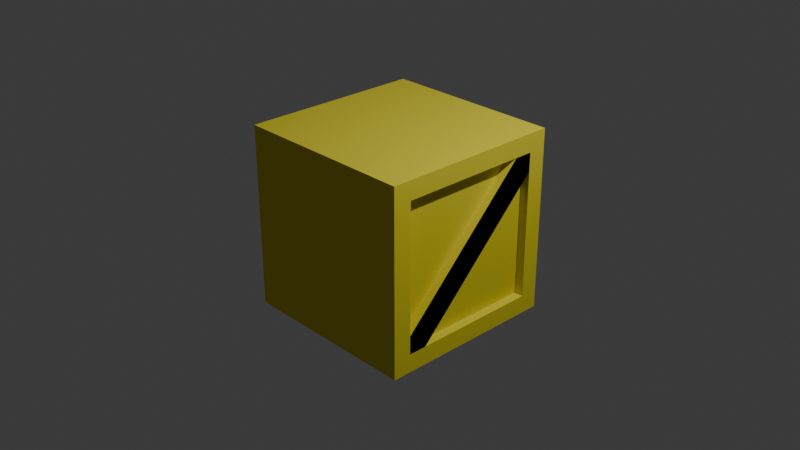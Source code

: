 # Source: cheese_crate.blend  (saved by Blender 4.0.36; exported with 4.5.12 LTS)
import bpy
from mathutils import Matrix  # noqa: F401  (used for matrix-valued properties, if any)

bpy.ops.wm.read_factory_settings(use_empty=True)
scene = bpy.context.scene
scene.name = 'Scene'

# ---- collections
col_collection = bpy.data.collections.new('Collection'); scene.collection.children.link(col_collection)

# ---- materials (node trees are filled in below, after node groups)
mat_material = bpy.data.materials.new('Material')
mat_material.alpha_threshold = 0.0
mat_material.use_transparent_shadow = False
mat_material.roughness = 0.5
mat_material.line_color = (0.0, 0.0, 0.0, 1.0)

# ---- material node trees
mat_material.use_nodes = True; mat_material.node_tree.nodes.clear()
_N = mat_material.node_tree.nodes; _L = mat_material.node_tree.links
n0 = _N.new('ShaderNodeOutputMaterial'); n0.name = 'Material Output'; n0.location = (300, 300)
n1 = _N.new('ShaderNodeBsdfPrincipled'); n1.name = 'Principled BSDF'; n1.location = (10, 300)
n1.inputs[0].default_value = (0.8002, 0.7024, 0.0375, 1.0)
n1.inputs[2].default_value = 1.0
n1.inputs[3].default_value = 1.45
_L.new(n1.outputs[0], n0.inputs[0])
n0.is_active_output = True

# ---- world
world_world = bpy.data.worlds.new('World'); scene.world = world_world
world_world.use_nodes = True; world_world.node_tree.nodes.clear()
_N = world_world.node_tree.nodes; _L = world_world.node_tree.links
n0 = _N.new('ShaderNodeOutputWorld'); n0.name = 'World Output'; n0.location = (300, 300)
n1 = _N.new('ShaderNodeBackground'); n1.name = 'Background'; n1.location = (10, 300)
n1.inputs[0].default_value = (0.05088, 0.05088, 0.05088, 1.0)
_L.new(n1.outputs[0], n0.inputs[0])
n0.is_active_output = True
world_world.color = (0.05088, 0.05088, 0.05088)
world_world.use_sun_shadow = False
world_world.sun_shadow_jitter_overblur = 0.0

# ---- cameras
cam_camera = bpy.data.cameras.new('Camera')
cam_camera.clip_end = 100.0
cam_camera.ortho_scale = 7.314

# ---- lights
light_light = bpy.data.lights.new('Light', 'POINT')
light_light.transmission_factor = 0.0
light_light.use_soft_falloff = False
light_light.energy = 1000.0
light_light.shadow_soft_size = 0.1
light_light.shadow_maximum_resolution = 0.006
light_light.use_absolute_resolution = True

# ---- meshes
me_cube = bpy.data.meshes.new('Cube')
me_cube.from_pydata([(1.0, 0.8, 0.8), (1.0, 0.8, -0.8), (1.0, -0.8, 0.8), (1.0, -0.8, -0.8), (-1.0, 1.0, 1.0), (-1.0, 1.0, -1.0), (-1.0, -1.0, 1.0), (-1.0, -1.0, -1.0), (1.0, 1.0, 1.0), (1.0, 1.0, -1.0), (1.0, -1.0, 1.0), (1.0, -1.0, -1.0), (0.9, 0.8, 0.8), (0.9, 0.8, -0.8), (0.9, -0.8, 0.8), (0.9, -0.8, -0.8), (0.9, 0.8, 0.6), (0.9, 0.6, 0.8), (0.9, -0.8, -0.6), (0.9, -0.6, -0.8), (1.0, 0.8, 0.6), (1.0, 0.6, 0.8), (1.0, -0.8, -0.6), (1.0, -0.6, -0.8), (1.0, 0.8, 0.8), (1.0, 0.8, -0.8), (1.0, -0.8, 0.8), (1.0, -0.8, -0.8), (1.0, 0.8, 0.6), (1.0, 0.6, 0.8), (1.0, -0.8, -0.6), (1.0, -0.6, -0.8), (1.0, 0.8, 0.8), (1.0, 0.8, -0.8), (1.0, -0.8, 0.8), (1.0, -0.8, -0.8), (1.0, 0.8, 0.6), (1.0, 0.6, 0.8), (1.0, -0.8, -0.6), (1.0, -0.6, -0.8), (1.0, 1.0, 1.0), (1.0, 1.0, -1.0), (1.0, -1.0, 1.0), (1.0, -1.0, -1.0), (1.0, 0.8, 0.8), (1.0, 0.8, -0.8), (1.0, -0.8, 0.8), (1.0, -0.8, -0.8), (1.0, 0.8, 0.6), (1.0, 0.6, 0.8), (1.0, -0.8, -0.6), (1.0, -0.6, -0.8), (1.0, 1.0, 1.0), (1.0, 1.0, -1.0), (1.0, -1.0, 1.0), (1.0, -1.0, -1.0), (1.0, 0.8, 0.8), (1.0, 0.8, -0.8), (1.0, -0.8, 0.8), (1.0, -0.8, -0.8), (1.0, 0.8, 0.6), (1.0, 0.6, 0.8), (1.0, -0.8, -0.6), (1.0, -0.6, -0.8)], [(24, 25), (26, 27), (24, 26), (27, 25), (32, 33), (34, 35), (32, 34), (35, 33), (40, 41), (42, 43), (40, 42), (43, 41), (44, 45), (46, 47), (44, 46), (47, 45), (52, 53), (54, 55), (52, 54), (55, 53), (56, 57), (58, 59), (56, 58), (59, 57)], [(8, 4, 6, 10), (11, 10, 6, 7), (7, 6, 4, 5), (5, 9, 11, 7), (0, 2, 14, 17, 12), (5, 4, 8, 9), (0, 1, 9, 8), (3, 2, 10, 11), (2, 0, 8, 10), (1, 3, 11, 9), (13, 16, 12, 17, 14, 18, 15, 19), (1, 0, 12, 16, 13), (3, 1, 13, 19, 15), (2, 3, 15, 18, 14), (19, 16, 20, 23), (18, 17, 21, 22), (23, 20, 21, 22), (20, 0, 21), (22, 3, 23), (31, 28, 29, 30), (28, 24, 29), (30, 27, 31), (39, 36, 37, 38), (36, 32, 37), (38, 35, 39), (51, 48, 49, 50), (48, 44, 49), (50, 47, 51), (63, 60, 61, 62), (60, 56, 61), (62, 59, 63)])
_uv = me_cube.uv_layers.new(name='UVMap')
_uv.uv.foreach_set('vector', [0.625, 0.5, 0.875, 0.5, 0.875, 0.75, 0.625, 0.75, 0.375, 0.75, 0.625, 0.75, 0.625, 1.0, 0.375, 1.0, 0.375, 0.0, 0.625, 0.0, 0.625, 0.25, 0.375, 0.25, 0.125, 0.5, 0.375, 0.5, 0.375, 0.75, 0.125, 0.75, 0.6, 0.525, 0.6, 0.725, 0.6, 0.725, 0.6, 0.625, 0.6, 0.525, 0.375, 0.25, 0.625, 0.25, 0.625, 0.5, 0.375, 0.5, 0.6, 0.525, 0.4, 0.525, 0.375, 0.5, 0.625, 0.5, 0.4, 0.725, 0.6, 0.725, 0.625, 0.75, 0.375, 0.75, 0.6, 0.725, 0.6, 0.525, 0.625, 0.5, 0.625, 0.75, 0.4, 0.525, 0.4, 0.725, 0.375, 0.75, 0.375, 0.5, 0.4, 0.525, 0.5, 0.525, 0.6, 0.525, 0.6, 0.625, 0.6, 0.725, 0.5, 0.725, 0.4, 0.725, 0.4, 0.625, 0.4, 0.525, 0.6, 0.525, 0.6, 0.525, 0.5, 0.525, 0.4, 0.525, 0.4, 0.725, 0.4, 0.525, 0.4, 0.525, 0.4, 0.625, 0.4, 0.725, 0.6, 0.725, 0.4, 0.725, 0.4, 0.725, 0.5, 0.725, 0.6, 0.725, 0.0, 0.0, 0.0, 0.0, 0.0, 0.0, 0.0, 0.0, 0.0, 0.0, 0.0, 0.0, 0.0, 0.0, 0.0, 0.0, 0.0, 0.0, 0.0, 0.0, 0.0, 0.0, 0.0, 0.0, 0.0, 0.0, 0.0, 0.0, 0.0, 0.0, 0.0, 0.0, 0.0, 0.0, 0.0, 0.0, 0.0, 0.0, 0.0, 0.0, 0.0, 0.0, 0.0, 0.0, 0.0, 0.0, 0.0, 0.0, 0.0, 0.0, 0.0, 0.0, 0.0, 0.0, 0.0, 0.0, 0.0, 0.0, 0.0, 0.0, 0.0, 0.0, 0.0, 0.0, 0.0, 0.0, 0.0, 0.0, 0.0, 0.0, 0.0, 0.0, 0.0, 0.0, 0.0, 0.0, 0.0, 0.0, 0.0, 0.0, 0.0, 0.0, 0.0, 0.0, 0.0, 0.0, 0.0, 0.0, 0.0, 0.0, 0.0, 0.0, 0.0, 0.0, 0.0, 0.0, 0.0, 0.0, 0.0, 0.0, 0.0, 0.0, 0.0, 0.0, 0.0, 0.0, 0.0, 0.0, 0.0, 0.0, 0.0, 0.0, 0.0, 0.0, 0.0, 0.0])
me_cube.materials.append(mat_material)
me_cube.use_mirror_vertex_groups = False
me_cube.update()

# ---- objects
ob_cube = bpy.data.objects.new('Cube', me_cube)
ob_light = bpy.data.objects.new('Light', light_light)
ob_camera = bpy.data.objects.new('Camera', cam_camera)

# ---- transforms, parenting, visibility, modifiers, constraints
ob_cube.location = (0.0, 0.0, 0.0)
ob_cube.lock_rotations_4d = False
ob_cube.empty_display_type = 'ARROWS'
ob_cube.lineart.crease_threshold = 0.0
ob_light.location = (4.076, 1.005, 5.904)
ob_light.rotation_euler = (0.6503, 0.05522, 1.866)
ob_light.lock_rotations_4d = False
ob_light.empty_display_type = 'ARROWS'
ob_light.color = (0.0, 0.0, 0.0, 0.0)
ob_light.lineart.crease_threshold = 0.0
ob_camera.location = (7.359, -6.926, 4.958)
ob_camera.rotation_euler = (1.109, 0.0, 0.8149)
ob_camera.lock_rotations_4d = False
ob_camera.empty_display_type = 'ARROWS'
ob_camera.color = (0.0, 0.0, 0.0, 0.0)
ob_camera.display_type = 'WIRE'
ob_camera.lineart.crease_threshold = 0.0

# ---- collection membership
col_collection.objects.link(ob_cube)
col_collection.objects.link(ob_light)
col_collection.objects.link(ob_camera)

# ---- scene / render settings (as saved in the file)
scene.camera = ob_camera
scene.frame_start = 1; scene.frame_end = 250; scene.frame_set(1)
scene.render.engine = 'BLENDER_EEVEE_NEXT'
scene.cycles.sampling_pattern = 'TABULATED_SOBOL'
bpy.context.view_layer.update()

